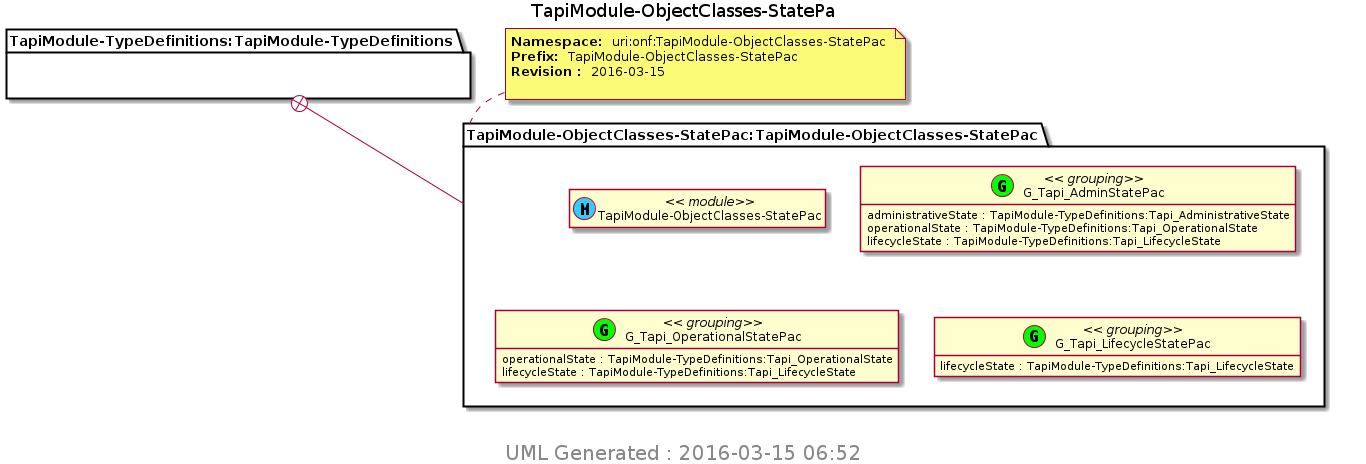

The diagram above was rendered by PlantUML. Its source (embedded in the PNG):
@startuml img/TapiModule-ObjectClasses-StatePa.png 
hide empty fields 
hide empty methods 
hide <<case>> circle
hide <<augment>> circle
hide <<choice>> circle
hide <<leafref>> stereotype
hide <<leafref>> circle
page 1x1 
Title TapiModule-ObjectClasses-StatePa 
package "TapiModule-TypeDefinitions:TapiModule-TypeDefinitions" as TapiModule_TypeDefinitions_TapiModule_TypeDefinitions { 
} 
note top of TapiModule_ObjectClasses_StatePac_TapiModule_ObjectClasses_StatePac : <b>Namespace: </b> uri:onf:TapiModule-ObjectClasses-StatePac \n<b>Prefix: </b> TapiModule-ObjectClasses-StatePac \n<b>Revision : </b> 2016-03-15 \n
package "TapiModule-ObjectClasses-StatePac:TapiModule-ObjectClasses-StatePac" as TapiModule_ObjectClasses_StatePac_TapiModule_ObjectClasses_StatePac { 
TapiModule_TypeDefinitions_TapiModule_TypeDefinitions +-- TapiModule_ObjectClasses_StatePac_TapiModule_ObjectClasses_StatePac
class "TapiModule-ObjectClasses-StatePac" as TapiModule_ObjectClasses_StatePac << (M, #33CCFF) module>> 
class "G_Tapi_AdminStatePac" as TapiModule_ObjectClasses_StatePac_I_G_Tapi_AdminStatePac_grouping <<(G,Lime) grouping>> 
TapiModule_ObjectClasses_StatePac_I_G_Tapi_AdminStatePac_grouping : administrativeState : TapiModule-TypeDefinitions:Tapi_AdministrativeState  
TapiModule_ObjectClasses_StatePac_I_G_Tapi_AdminStatePac_grouping : operationalState : TapiModule-TypeDefinitions:Tapi_OperationalState  
TapiModule_ObjectClasses_StatePac_I_G_Tapi_AdminStatePac_grouping : lifecycleState : TapiModule-TypeDefinitions:Tapi_LifecycleState  
class "G_Tapi_OperationalStatePac" as TapiModule_ObjectClasses_StatePac_I_G_Tapi_OperationalStatePac_grouping <<(G,Lime) grouping>> 
TapiModule_ObjectClasses_StatePac_I_G_Tapi_OperationalStatePac_grouping : operationalState : TapiModule-TypeDefinitions:Tapi_OperationalState  
TapiModule_ObjectClasses_StatePac_I_G_Tapi_OperationalStatePac_grouping : lifecycleState : TapiModule-TypeDefinitions:Tapi_LifecycleState  
class "G_Tapi_LifecycleStatePac" as TapiModule_ObjectClasses_StatePac_I_G_Tapi_LifecycleStatePac_grouping <<(G,Lime) grouping>> 
TapiModule_ObjectClasses_StatePac_I_G_Tapi_LifecycleStatePac_grouping : lifecycleState : TapiModule-TypeDefinitions:Tapi_LifecycleState  
} 

center footer
 <size:20> UML Generated : 2016-03-15 06:52 </size>
 endfooter 
@enduml